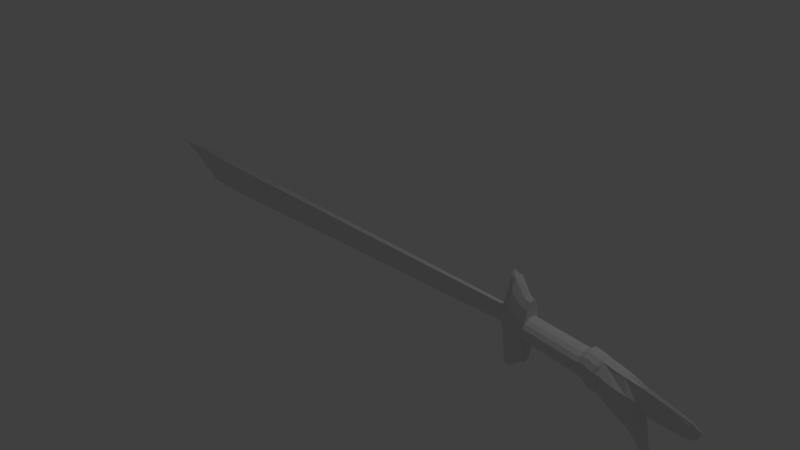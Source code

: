 # Source: Kampilan.blend  (saved by Blender 2.78.0; exported with 4.5.12 LTS)
import bpy
from mathutils import Matrix  # noqa: F401  (used for matrix-valued properties, if any)

bpy.ops.wm.read_factory_settings(use_empty=True)
scene = bpy.context.scene
scene.name = 'Scene'

# ---- collections
col_collection_1 = bpy.data.collections.new('Collection 1'); scene.collection.children.link(col_collection_1)

# ---- world
world_world = bpy.data.worlds.new('World'); scene.world = world_world
world_world.color = (0.05088, 0.05088, 0.05088)
world_world.use_sun_shadow = False
world_world.sun_shadow_jitter_overblur = 0.0
world_world.cycles.sampling_method = 'MANUAL'

# ---- cameras
cam_camera = bpy.data.cameras.new('Camera')
cam_camera.clip_end = 100.0
cam_camera.lens = 35.0
cam_camera.sensor_width = 32.0
cam_camera.sensor_height = 18.0
cam_camera.ortho_scale = 7.314
cam_camera.dof.focus_distance = 0.0
cam_camera.dof.aperture_fstop = 128.0

# ---- lights
light_lamp = bpy.data.lights.new('Lamp', 'POINT')
light_lamp.transmission_factor = 0.0
light_lamp.cutoff_distance = 30.0
light_lamp.energy = 100.0
light_lamp.shadow_buffer_clip_start = 1.001
light_lamp.shadow_soft_size = 0.1
light_lamp.shadow_maximum_resolution = 0.006
light_lamp.use_absolute_resolution = True

# ---- meshes
me_cylinder_001 = bpy.data.meshes.new('Cylinder.001')
me_cylinder_001.from_pydata([(-1.705, 0.2083, 4.215), (-1.647, 0.2127, 4.942), (-1.647, 0.1968, 4.21), (-1.587, 0.2008, 4.937), (-1.598, 0.1639, 4.205), (-1.537, 0.167, 4.932), (-1.565, 0.1148, 4.203), (-1.503, 0.1164, 4.929), (-1.554, 0.05675, 4.202), (-1.491, 0.05675, 4.928), (-1.565, -0.001251, 4.203), (-1.503, -0.002912, 4.929), (-1.598, -0.05042, 4.205), (-1.537, -0.05349, 4.932), (-1.647, -0.08328, 4.21), (-1.587, -0.08729, 4.937), (-1.705, -0.09481, 4.215), (-1.647, -0.09915, 4.942), (-1.762, -0.08328, 4.22), (-1.706, -0.08729, 4.947), (-1.811, -0.05042, 4.224), (-1.757, -0.05349, 4.951), (-1.844, -0.001251, 4.227), (-1.79, -0.002912, 4.954), (-1.856, 0.05675, 4.228), (-1.802, 0.05675, 4.955), (-1.844, 0.1148, 4.227), (-1.79, 0.1164, 4.954), (-1.811, 0.1639, 4.224), (-1.757, 0.167, 4.951), (-1.762, 0.1968, 4.22), (-1.706, 0.2008, 4.947), (-1.589, 0.2129, 5.001), (-1.661, 0.2258, 5.007), (-1.527, 0.1763, 4.995), (-1.486, 0.1214, 4.992), (-1.471, 0.05675, 4.991), (-1.486, -0.007927, 4.992), (-1.527, -0.06276, 4.995), (-1.589, -0.09939, 5.001), (-1.661, -0.1123, 5.007), (-1.734, -0.09939, 5.013), (-1.796, -0.06276, 5.019), (-1.837, -0.007927, 5.022), (-1.851, 0.05675, 5.023), (-1.837, 0.1214, 5.022), (-1.796, 0.1763, 5.019), (-1.734, 0.2129, 5.013), (-1.659, 0.1781, 4.21), (-1.497, 0.1689, 4.199), (-1.359, 0.1426, 4.19), (-1.267, 0.1032, 4.184), (-1.235, 0.05675, 4.182), (-1.267, 0.0103, 4.184), (-1.359, -0.02908, 4.19), (-1.497, -0.0554, 4.199), (-1.659, -0.06464, 4.21), (-1.821, -0.0554, 4.22), (-1.959, -0.02908, 4.23), (-2.051, 0.0103, 4.236), (-2.083, 0.05675, 4.238), (-2.051, 0.1032, 4.236), (-1.959, 0.1426, 4.23), (-1.821, 0.1689, 4.22), (-1.658, 0.1849, 4.142), (-1.486, 0.1751, 4.133), (-1.341, 0.1473, 4.125), (-1.244, 0.1058, 4.12), (-1.21, 0.05675, 4.118), (-1.244, 0.007724, 4.12), (-1.341, -0.03384, 4.125), (-1.486, -0.06161, 4.133), (-1.658, -0.07136, 4.142), (-1.829, -0.06161, 4.152), (-1.974, -0.03384, 4.16), (-2.071, 0.007724, 4.165), (-2.105, 0.05675, 4.167), (-2.071, 0.1058, 4.165), (-1.974, 0.1473, 4.16), (-1.829, 0.1751, 4.152), (-1.71, 0.2091, 4.008), (-1.477, 0.1975, 4.002), (-1.279, 0.1645, 3.998), (-1.147, 0.115, 3.994), (-1.101, 0.05675, 3.993), (-1.147, -0.001538, 3.994), (-1.279, -0.05095, 3.998), (-1.477, -0.08397, 4.002), (-1.71, -0.09556, 4.008), (-1.943, -0.08397, 4.014), (-2.14, -0.05095, 4.019), (-2.272, -0.001538, 4.022), (-2.319, 0.05675, 4.023), (-2.272, 0.115, 4.022), (-2.14, 0.1645, 4.019), (-1.943, 0.1975, 4.014), (-1.711, 0.1497, 3.935), (-1.469, 0.1427, 3.929), (-1.263, 0.1225, 3.924), (-1.125, 0.09234, 3.92), (-1.077, 0.05675, 3.919), (-1.125, 0.02116, 3.92), (-1.263, -0.009008, 3.924), (-1.469, -0.02917, 3.929), (-1.711, -0.03625, 3.935), (-1.954, -0.02917, 3.941), (-2.16, -0.009008, 3.946), (-2.297, 0.02116, 3.949), (-2.346, 0.05675, 3.95), (-2.297, 0.09234, 3.949), (-2.16, 0.1225, 3.946), (-1.954, 0.1427, 3.941), (-1.733, 0.09158, 3.843), (-1.687, 0.08893, 3.842), (-1.649, 0.07056, 3.841), (-1.63, 0.06422, 3.84), (-1.612, 0.05675, 3.84), (-1.63, 0.04928, 3.84), (-1.649, 0.04294, 3.841), (-1.687, 0.02457, 3.842), (-1.733, 0.02192, 3.843), (-1.78, 0.02457, 3.844), (-1.854, 0.03212, 3.845), (-1.855, 0.04342, 3.846), (-1.855, 0.05675, 3.846), (-1.855, 0.07008, 3.846), (-1.854, 0.08138, 3.845), (-1.78, 0.08893, 3.844), (-1.616, 0.1157, -1.417), (-1.478, 0.05675, -1.421), (-1.616, -0.002162, -1.417), (-1.922, 0.01166, -1.411), (-1.922, 0.1018, -1.411), (-1.626, 0.09994, -2.032), (-1.557, 0.08203, -2.034), (-1.522, 0.07043, -2.035), (-1.489, 0.05675, -2.036), (-1.522, 0.04307, -2.035), (-1.557, 0.03147, -2.034), (-1.626, 0.01356, -2.032), (-1.933, 0.02369, -2.026), (-1.933, 0.08981, -2.026), (-1.717, 0.09951, -2.208), (-1.666, 0.0751, -2.21), (-1.641, 0.06668, -2.21), (-1.617, 0.05675, -2.211), (-1.641, 0.04682, -2.21), (-1.666, 0.0384, -2.21), (-1.717, 0.01399, -2.208), (-1.939, 0.02403, -2.204), (-1.939, 0.08948, -2.204), (-1.72, 0.08787, -2.326), (-1.67, 0.07496, -2.328), (-1.644, 0.06661, -2.329), (-1.621, 0.05675, -2.329), (-1.644, 0.04689, -2.329), (-1.67, 0.03854, -2.328), (-1.72, 0.02563, -2.326), (-1.94, 0.03293, -2.322), (-1.94, 0.08057, -2.322), (-1.773, 0.08835, -2.344), (-1.736, 0.07031, -2.345), (-1.717, 0.06409, -2.345), (-1.699, 0.05675, -2.346), (-1.717, 0.04941, -2.345), (-1.736, 0.04319, -2.345), (-1.773, 0.02515, -2.344), (-1.937, 0.03257, -2.341), (-1.937, 0.08094, -2.341), (-1.914, 0.05888, -2.845), (-1.912, 0.05872, -2.845), (-1.909, 0.05759, -2.845), (-1.908, 0.05721, -2.846), (-1.907, 0.05675, -2.846), (-1.908, 0.05629, -2.846), (-1.909, 0.05591, -2.845), (-1.912, 0.05478, -2.845), (-1.914, 0.05462, -2.845), (-1.917, 0.05478, -2.845), (-1.922, 0.05525, -2.845), (-1.922, 0.05594, -2.845), (-1.922, 0.05757, -2.845), (-1.922, 0.05826, -2.845), (-1.917, 0.05872, -2.845), (-1.521, 0.2178, 5.121), (-1.605, 0.2311, 5.14), (-1.449, 0.18, 5.105), (-1.401, 0.1235, 5.094), (-1.384, 0.05675, 5.09), (-1.401, -0.009974, 5.094), (-1.449, -0.06654, 5.105), (-1.521, -0.1043, 5.121), (-1.605, -0.1176, 5.14), (-1.69, -0.1043, 5.159), (-1.762, -0.06654, 5.176), (-1.81, -0.009974, 5.187), (-1.827, 0.05675, 5.191), (-1.81, 0.1235, 5.187), (-1.762, 0.18, 5.176), (-1.69, 0.2178, 5.159), (-1.512, 0.2085, 5.143), (-1.596, 0.221, 5.162), (-1.442, 0.1729, 5.127), (-1.395, 0.1196, 5.116), (-1.378, 0.05675, 5.112), (-1.395, -0.006095, 5.116), (-1.442, -0.05937, 5.127), (-1.512, -0.09497, 5.143), (-1.596, -0.1075, 5.162), (-1.679, -0.09497, 5.181), (-1.749, -0.05937, 5.197), (-1.797, -0.006095, 5.208), (-1.813, 0.05675, 5.211), (-1.797, 0.1196, 5.208), (-1.749, 0.1729, 5.197), (-1.679, 0.2085, 5.181), (-1.516, 0.2021, 5.195), (-1.596, 0.214, 5.213), (-1.447, 0.168, 5.179), (-1.401, 0.1169, 5.169), (-1.385, 0.05675, 5.165), (-1.401, -0.003443, 5.169), (-1.447, -0.05447, 5.179), (-1.516, -0.08857, 5.195), (-1.596, -0.1005, 5.213), (-1.677, -0.08857, 5.231), (-1.791, -0.003443, 5.257), (-1.807, 0.05675, 5.261), (-1.791, 0.1169, 5.257), (-1.677, 0.2021, 5.231), (-1.476, 0.2135, 5.275), (-1.353, 0.1217, 5.247), (-1.335, 0.05675, 5.243), (-1.353, -0.008198, 5.247), (-1.476, -0.1, 5.275), (-1.65, -0.1, 5.315), (-1.773, -0.008198, 5.343), (-1.791, 0.05675, 5.347), (-1.773, 0.1217, 5.343), (-1.65, 0.2135, 5.315), (-1.412, 0.191, 5.385), (-1.273, 0.1124, 5.354), (-1.254, 0.05675, 5.349), (-1.273, 0.001138, 5.354), (-1.412, -0.07751, 5.385), (-1.608, -0.07751, 5.43), (-1.747, 0.001138, 5.461), (-1.766, 0.05675, 5.466), (-1.747, 0.1124, 5.461), (-1.608, 0.191, 5.43), (-1.36, 0.1624, 5.49), (-1.209, 0.1005, 5.456), (-1.188, 0.05675, 5.451), (-1.209, 0.01299, 5.456), (-1.36, -0.04889, 5.49), (-1.574, -0.04889, 5.538), (-1.724, 0.01299, 5.573), (-1.746, 0.05675, 5.577), (-1.724, 0.1005, 5.573), (-1.574, 0.1624, 5.538), (-1.308, 0.1258, 5.581), (-1.423, 0.1315, 5.607), (-1.211, 0.1096, 5.559), (-1.146, 0.08534, 5.544), (-1.123, 0.05675, 5.539), (-1.146, 0.02816, 5.544), (-1.211, 0.003915, 5.559), (-1.308, -0.01228, 5.581), (-1.423, -0.01797, 5.607), (-1.538, -0.01228, 5.633), (-1.7, 0.02816, 5.67), (-1.723, 0.05675, 5.675), (-1.7, 0.08534, 5.67), (-1.538, 0.1258, 5.633), (-1.265, 0.1076, 5.639), (-1.389, 0.06252, 5.667), (-1.16, 0.0957, 5.615), (-1.09, 0.07783, 5.6), (-1.065, 0.05675, 5.594), (-1.09, 0.03567, 5.6), (-1.16, 0.0178, 5.615), (-1.265, 0.005853, 5.639), (-1.389, 0.05098, 5.667), (-1.513, 0.005853, 5.696), (-1.688, 0.03567, 5.735), (-1.713, 0.05675, 5.741), (-1.688, 0.07783, 5.735), (-1.513, 0.1076, 5.696), (-1.389, 0.06252, 5.667), (-1.389, 0.05098, 5.667), (-1.513, 0.005853, 5.696), (-1.688, 0.03567, 5.735), (-1.713, 0.05675, 5.741), (-1.688, 0.07783, 5.735), (-1.513, 0.1076, 5.696), (-1.377, 0.06195, 5.853), (-1.377, 0.05155, 5.853), (-1.488, 0.01093, 5.879), (-1.646, 0.03777, 5.915), (-1.668, 0.05675, 5.92), (-1.646, 0.07573, 5.915), (-1.488, 0.1026, 5.879), (-1.369, 0.06082, 6.16), (-1.369, 0.05268, 6.16), (-1.456, 0.02081, 6.179), (-1.531, 0.02924, 6.196), (-1.58, 0.04186, 6.208), (-1.597, 0.05675, 6.211), (-1.58, 0.07164, 6.208), (-1.531, 0.08425, 6.196), (-1.456, 0.09269, 6.179), (-1.374, 0.06026, 6.209), (-1.374, 0.05324, 6.209), (-1.449, 0.02577, 6.226), (-1.513, 0.03304, 6.241), (-1.556, 0.04392, 6.25), (-1.571, 0.05675, 6.254), (-1.556, 0.06958, 6.25), (-1.513, 0.08046, 6.241), (-1.449, 0.08773, 6.226), (-1.428, 0.05878, 6.288), (-1.428, 0.05471, 6.288), (-1.471, 0.0388, 6.298), (-1.508, 0.04301, 6.306), (-1.533, 0.04932, 6.312), (-1.542, 0.05675, 6.314), (-1.533, 0.06418, 6.312), (-1.508, 0.07049, 6.306), (-1.471, 0.0747, 6.298), (-1.242, 0.1086, 5.687), (-1.364, 0.06263, 5.731), (-1.139, 0.09646, 5.649), (-1.07, 0.07824, 5.624), (-1.046, 0.05675, 5.615), (-1.07, 0.03526, 5.624), (-1.139, 0.01704, 5.649), (-1.242, 0.004863, 5.687), (-1.364, 0.05087, 5.731), (-1.1, 0.0947, 5.739), (-1.189, 0.06105, 5.771), (-0.9744, 0.07247, 5.693), (-0.9567, 0.05675, 5.686), (-0.9744, 0.04103, 5.693), (-1.1, 0.0188, 5.739), (-1.189, 0.05245, 5.771), (-0.9705, 0.07799, 5.797), (-1.02, 0.05916, 5.815), (-0.9283, 0.07301, 5.782), (-0.9001, 0.06555, 5.771), (-0.8902, 0.05675, 5.768), (-0.9001, 0.04795, 5.771), (-0.9283, 0.04049, 5.782), (-0.9705, 0.03551, 5.797), (-1.02, 0.05434, 5.815), (-0.9104, 0.06576, 5.81), (-0.9316, 0.05777, 5.818), (-0.8925, 0.06365, 5.803), (-0.8806, 0.06048, 5.799), (-0.8764, 0.05675, 5.797), (-0.8806, 0.05302, 5.799), (-0.8925, 0.04985, 5.803), (-0.9104, 0.04774, 5.81), (-0.9316, 0.05573, 5.818), (-1.484, -0.06768, 4.095), (-1.324, -0.03849, 4.088), (-1.861, 0.1812, 4.112), (-2.021, 0.152, 4.119), (-1.673, -0.07794, 4.104), (-1.484, 0.1812, 4.095), (-1.673, 0.1914, 4.104), (-1.861, -0.06768, 4.112), (-1.324, 0.152, 4.088), (-2.021, -0.03849, 4.119), (-1.217, 0.1083, 4.084), (-2.128, 0.005208, 4.124), (-1.18, 0.05675, 4.082), (-2.165, 0.05675, 4.125), (-1.217, 0.005208, 4.084), (-2.128, 0.1083, 4.124), (-1.766, 0.05675, 5.466), (-1.747, 0.1124, 5.461), (-1.746, 0.05675, 5.577), (-1.724, 0.1005, 5.573), (-1.723, 0.05675, 5.675), (-1.7, 0.08534, 5.67), (-1.713, 0.05675, 5.741), (-1.688, 0.07783, 5.735)], [(108, 124), (136, 137), (142, 143), (143, 144), (144, 145), (145, 146), (147, 148), (152, 153), (153, 154), (154, 155), (156, 157), (160, 161), (161, 162), (162, 163), (163, 164), (165, 166), (169, 170), (173, 174), (175, 176), (176, 177), (178, 179), (179, 180), (181, 182), (182, 183), (291, 293), (136, 133)], [(0, 1, 3, 2), (2, 3, 5, 4), (4, 5, 7, 6), (6, 7, 9, 8), (8, 9, 11, 10), (10, 11, 13, 12), (12, 13, 15, 14), (14, 15, 17, 16), (16, 17, 19, 18), (18, 19, 21, 20), (20, 21, 23, 22), (22, 23, 25, 24), (24, 25, 27, 26), (26, 27, 29, 28), (31, 29, 46, 47), (28, 29, 31, 30), (30, 31, 1, 0), (4, 6, 51, 50), (44, 43, 195, 196), (7, 5, 34, 35), (17, 15, 39, 40), (27, 25, 44, 45), (3, 1, 33, 32), (13, 11, 37, 38), (23, 21, 42, 43), (1, 31, 47, 33), (9, 7, 35, 36), (19, 17, 40, 41), (29, 27, 45, 46), (5, 3, 32, 34), (15, 13, 38, 39), (25, 23, 43, 44), (11, 9, 36, 37), (21, 19, 41, 42), (49, 50, 66, 65), (14, 16, 56, 55), (0, 2, 49, 48), (24, 26, 61, 60), (10, 12, 54, 53), (20, 22, 59, 58), (30, 0, 48, 63), (6, 8, 52, 51), (16, 18, 57, 56), (26, 28, 62, 61), (2, 4, 50, 49), (12, 14, 55, 54), (22, 24, 60, 59), (8, 10, 53, 52), (18, 20, 58, 57), (28, 30, 63, 62), (364, 363, 87, 86), (57, 58, 74, 73), (50, 51, 67, 66), (58, 59, 75, 74), (51, 52, 68, 67), (59, 60, 76, 75), (52, 53, 69, 68), (60, 61, 77, 76), (53, 54, 70, 69), (61, 62, 78, 77), (54, 55, 71, 70), (62, 63, 79, 78), (55, 56, 72, 71), (48, 49, 65, 64), (63, 48, 64, 79), (56, 57, 73, 72), (91, 92, 108, 107), (366, 365, 95, 94), (363, 367, 88, 87), (369, 368, 81, 80), (365, 369, 80, 95), (367, 370, 89, 88), (368, 371, 82, 81), (370, 372, 90, 89), (371, 373, 83, 82), (372, 374, 91, 90), (373, 375, 84, 83), (374, 376, 92, 91), (375, 377, 85, 84), (376, 378, 93, 92), (377, 364, 86, 85), (378, 366, 94, 93), (105, 106, 122, 121), (84, 85, 101, 100), (92, 93, 109, 108), (85, 86, 102, 101), (93, 94, 110, 109), (86, 87, 103, 102), (94, 95, 111, 110), (87, 88, 104, 103), (80, 81, 97, 96), (95, 80, 96, 111), (88, 89, 105, 104), (81, 82, 98, 97), (89, 90, 106, 105), (82, 83, 99, 98), (90, 91, 107, 106), (83, 84, 100, 99), (98, 99, 115, 114), (106, 107, 123, 122), (99, 100, 116, 115), (100, 101, 117, 116), (109, 110, 126, 125), (102, 103, 119, 118), (110, 111, 127, 126), (103, 104, 120, 119), (96, 97, 113, 112), (97, 98, 114, 113), (119, 120, 121, 122, 131, 140, 149, 158, 167, 179, 176, 166, 157, 148, 139, 130), (122, 123, 124, 125, 126, 132, 141, 150, 159, 168, 182, 170, 176, 179, 167, 158, 149, 140, 131), (124, 123, 107, 108, 109, 125), (102, 118, 117, 101), (113, 128, 133, 142, 151, 160, 170, 182, 168, 159, 150, 141, 132, 126, 127, 112), (104, 105, 121, 120), (96, 112, 127, 111), (197, 196, 212, 213), (37, 36, 188, 189), (45, 44, 196, 197), (38, 37, 189, 190), (46, 45, 197, 198), (39, 38, 190, 191), (47, 46, 198, 199), (40, 39, 191, 192), (32, 33, 185, 184), (33, 47, 199, 185), (41, 40, 192, 193), (34, 32, 184, 186), (42, 41, 193, 194), (35, 34, 186, 187), (43, 42, 194, 195), (36, 35, 187, 188), (200, 216, 218, 219, 203, 202), (190, 189, 205, 206), (198, 197, 213, 214), (191, 190, 206, 207), (199, 198, 214, 215), (192, 191, 207, 208), (184, 185, 201, 200), (185, 199, 215, 201), (193, 192, 208, 209), (186, 184, 200, 202), (194, 193, 209, 210), (187, 186, 202, 203), (195, 194, 210, 211), (188, 187, 203, 204), (196, 195, 211, 212), (189, 188, 204, 205), (204, 203, 219, 220), (205, 204, 220, 221), (205, 221, 222, 223, 207, 206), (215, 229, 217, 216, 200, 201), (224, 223, 234, 244, 254, 267, 268, 269, 255, 245, 235, 225), (300, 308, 309, 310, 301), (213, 212, 227, 237, 247, 248, 238, 228), (211, 226, 236, 246, 247, 237, 227, 212), (216, 230, 240, 250, 260, 262, 263, 251, 241, 231, 219, 218), (219, 231, 241, 251, 263, 264, 252, 242, 232, 220), (220, 232, 242, 252, 264, 265, 253, 243, 233, 221), (221, 233, 243, 253, 265, 266, 267, 254, 244, 234, 223, 222), (266, 265, 279, 280), (267, 266, 280, 281), (283, 269, 268, 289, 290), (289, 268, 267, 281, 282), (260, 274, 276, 277, 263, 262), (264, 263, 277, 278), (246, 256, 270, 284, 285, 271, 257, 247), (265, 264, 278, 279), (286, 285, 292, 293), (283, 282, 289, 290), (275, 287, 294, 288), (285, 284, 291, 292), (293, 292, 299, 300), (290, 289, 296, 297), (288, 294, 301, 295), (292, 291, 298, 299), (295, 301, 310, 302), (299, 298, 306, 307), (300, 299, 307, 308), (297, 296, 303, 304), (307, 306, 315, 316), (304, 313, 314, 315, 306, 305), (310, 309, 318, 319), (308, 307, 316, 317), (304, 303, 312, 313), (302, 310, 319, 311), (309, 308, 317, 318), (319, 318, 327, 328), (317, 316, 325, 326), (313, 322, 323, 324, 315, 314), (313, 312, 321, 322), (311, 319, 328, 320), (318, 317, 326, 327), (316, 315, 324, 325), (322, 321, 320, 328, 327, 326, 325, 324, 323), (282, 275, 288, 295, 302, 311, 320, 321, 312, 303, 296, 289), (279, 334, 335, 336, 281, 280), (330, 337, 344, 339), (274, 329, 331, 332, 277, 276), (275, 282, 337, 330), (278, 277, 332, 333), (274, 275, 330, 329), (282, 281, 336, 337), (279, 278, 333, 334), (336, 343, 352, 353, 344, 337), (331, 329, 338, 345, 347, 348, 340, 332), (333, 332, 340, 341), (330, 339, 346, 345, 338, 329), (334, 333, 341, 342), (342, 341, 349, 350), (339, 344, 353, 346), (341, 340, 348, 349), (356, 354, 355, 362, 361, 360, 359, 358, 357), (349, 348, 357, 358), (345, 346, 355, 354), (353, 352, 361, 362), (350, 349, 358, 359), (350, 359, 360, 361, 352, 351), (346, 353, 362, 355), (345, 354, 356, 357, 348, 347), (77, 78, 366, 378), (69, 70, 364, 377), (76, 77, 378, 376), (68, 69, 377, 375), (75, 76, 376, 374), (67, 68, 375, 373), (74, 75, 374, 372), (66, 67, 373, 371), (73, 74, 372, 370), (65, 66, 371, 368), (72, 73, 370, 367), (79, 64, 369, 365), (64, 65, 368, 369), (71, 72, 367, 363), (78, 79, 365, 366), (70, 71, 363, 364), (116, 117, 118, 119, 130, 139, 136, 129), (136, 138, 139, 148, 145), (157, 154, 145, 148), (163, 154, 157, 166), (170, 171, 172, 173, 163, 166, 176), (134, 135, 136, 145, 142, 133), (151, 142, 145, 154), (152, 154, 163, 160, 151), (173, 170, 160, 163), (297, 304, 305, 306, 298), (210, 209, 225, 235, 245, 255, 269, 283, 290, 297, 298, 291, 284, 270, 256, 246, 236, 226, 211), (213, 228, 238, 248, 258, 272, 286, 293, 300, 301, 294, 287, 273, 259, 249, 239, 229, 215, 214), (207, 223, 224, 225, 209, 208), (288, 261, 273, 287, 294), (274, 260, 261, 288, 275), (217, 229, 239, 249, 259, 273, 261, 260, 250, 240, 230, 216), (334, 342, 350, 351, 352, 343, 336, 335), (380, 379, 381, 383, 385, 386, 384, 382)])
me_cylinder_001.use_remesh_preserve_volume = False
me_cylinder_001.use_remesh_preserve_attributes = False
me_cylinder_001.use_mirror_vertex_groups = False
me_cylinder_001.update()

# ---- objects
ob_cylinder = bpy.data.objects.new('Cylinder', me_cylinder_001)
ob_lamp = bpy.data.objects.new('Lamp', light_lamp)
ob_camera = bpy.data.objects.new('Camera', cam_camera)

# ---- transforms, parenting, visibility, modifiers, constraints
ob_cylinder.location = (-1.629, 2.197e-07, -1.635)
ob_cylinder.rotation_euler = (-1.344e-07, 1.571, 0.0)
ob_cylinder.lineart.crease_threshold = 0.0
ob_lamp.location = (4.076, 1.005, 5.904)
ob_lamp.rotation_euler = (0.6503, 0.05522, 1.866)
ob_lamp.lock_rotations_4d = False
ob_lamp.empty_display_type = 'ARROWS'
ob_lamp.color = (0.0, 0.0, 0.0, 0.0)
ob_lamp.hide_viewport = True
ob_lamp.lineart.crease_threshold = 0.0
ob_camera.location = (7.481, -6.508, 5.344)
ob_camera.rotation_euler = (1.109, 0.0, 0.8149)
ob_camera.lock_rotations_4d = False
ob_camera.empty_display_type = 'ARROWS'
ob_camera.color = (0.0, 0.0, 0.0, 0.0)
ob_camera.hide_viewport = True
ob_camera.display_type = 'WIRE'
ob_camera.lineart.crease_threshold = 0.0

# ---- collection membership
col_collection_1.objects.link(ob_cylinder)
col_collection_1.objects.link(ob_lamp)
col_collection_1.objects.link(ob_camera)

# ---- scene / render settings (as saved in the file)
scene.camera = ob_camera
scene.frame_start = 1; scene.frame_end = 250; scene.frame_set(184)
scene.render.engine = 'BLENDER_EEVEE_NEXT'
scene.render.resolution_percentage = 50
scene.render.dither_intensity = 0.0
scene.cycles.use_denoising = False
scene.cycles.samples = 128
scene.cycles.sampling_pattern = 'TABULATED_SOBOL'
scene.cycles.light_sampling_threshold = 0.0
scene.cycles.use_adaptive_sampling = False
scene.cycles.use_light_tree = False
scene.cycles.blur_glossy = 0.0
scene.cycles.sample_clamp_indirect = 0.0
scene.view_settings.view_transform = 'Standard'
bpy.context.view_layer.update()
